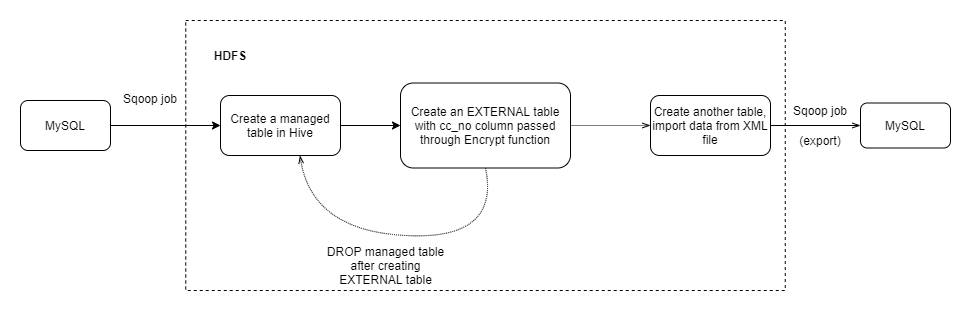

The diagram above was exported from draw.io. Its source (the exported page's mxGraphModel, read from the mxfile embedded in the PNG):
<mxGraphModel dx="1221" dy="681" grid="1" gridSize="10" guides="1" tooltips="1" connect="1" arrows="1" fold="1" page="1" pageScale="1" pageWidth="850" pageHeight="1100" math="0" shadow="0">
  <root>
    <mxCell id="0" />
    <mxCell id="1" parent="0" />
    <mxCell id="7WRh7ZVqOHqh8wCLZWC0-3" value="" style="edgeStyle=orthogonalEdgeStyle;rounded=0;orthogonalLoop=1;jettySize=auto;html=1;" edge="1" parent="1" source="7WRh7ZVqOHqh8wCLZWC0-1" target="7WRh7ZVqOHqh8wCLZWC0-2">
      <mxGeometry relative="1" as="geometry" />
    </mxCell>
    <mxCell id="7WRh7ZVqOHqh8wCLZWC0-1" value="MySQL" style="rounded=1;whiteSpace=wrap;html=1;" vertex="1" parent="1">
      <mxGeometry x="60" y="260" width="90" height="50" as="geometry" />
    </mxCell>
    <mxCell id="7WRh7ZVqOHqh8wCLZWC0-6" value="" style="edgeStyle=orthogonalEdgeStyle;rounded=0;orthogonalLoop=1;jettySize=auto;html=1;" edge="1" parent="1" source="7WRh7ZVqOHqh8wCLZWC0-2" target="7WRh7ZVqOHqh8wCLZWC0-5">
      <mxGeometry relative="1" as="geometry" />
    </mxCell>
    <mxCell id="7WRh7ZVqOHqh8wCLZWC0-2" value="Create a managed table in Hive" style="rounded=1;whiteSpace=wrap;html=1;" vertex="1" parent="1">
      <mxGeometry x="260" y="255" width="120" height="60" as="geometry" />
    </mxCell>
    <mxCell id="7WRh7ZVqOHqh8wCLZWC0-4" value="Sqoop job" style="text;html=1;strokeColor=none;fillColor=none;align=center;verticalAlign=middle;whiteSpace=wrap;rounded=0;" vertex="1" parent="1">
      <mxGeometry x="160" y="242.5" width="60" height="30" as="geometry" />
    </mxCell>
    <mxCell id="7WRh7ZVqOHqh8wCLZWC0-19" value="" style="edgeStyle=orthogonalEdgeStyle;rounded=0;orthogonalLoop=1;jettySize=auto;html=1;endArrow=openThin;endFill=0;exitX=1;exitY=0.5;exitDx=0;exitDy=0;dashed=1;dashPattern=1 1;" edge="1" parent="1" source="7WRh7ZVqOHqh8wCLZWC0-5" target="7WRh7ZVqOHqh8wCLZWC0-18">
      <mxGeometry relative="1" as="geometry">
        <mxPoint x="320" y="220" as="sourcePoint" />
      </mxGeometry>
    </mxCell>
    <mxCell id="7WRh7ZVqOHqh8wCLZWC0-5" value="Create an EXTERNAL table with cc_no column passed through Encrypt function" style="rounded=1;whiteSpace=wrap;html=1;" vertex="1" parent="1">
      <mxGeometry x="440" y="242.5" width="170" height="85" as="geometry" />
    </mxCell>
    <mxCell id="7WRh7ZVqOHqh8wCLZWC0-7" value="" style="curved=1;endArrow=openThin;html=1;rounded=0;endFill=0;dashed=1;dashPattern=1 1;exitX=0.5;exitY=1;exitDx=0;exitDy=0;entryX=0.663;entryY=1;entryDx=0;entryDy=0;entryPerimeter=0;" edge="1" parent="1" source="7WRh7ZVqOHqh8wCLZWC0-5" target="7WRh7ZVqOHqh8wCLZWC0-2">
      <mxGeometry width="50" height="50" relative="1" as="geometry">
        <mxPoint x="490" y="400" as="sourcePoint" />
        <mxPoint x="540" y="350" as="targetPoint" />
        <Array as="points">
          <mxPoint x="540" y="400" />
          <mxPoint x="350" y="390" />
        </Array>
      </mxGeometry>
    </mxCell>
    <mxCell id="7WRh7ZVqOHqh8wCLZWC0-8" value="DROP managed table after creating EXTERNAL table" style="text;html=1;strokeColor=none;fillColor=none;align=center;verticalAlign=middle;whiteSpace=wrap;rounded=0;" vertex="1" parent="1">
      <mxGeometry x="358" y="410" width="135" height="30" as="geometry" />
    </mxCell>
    <mxCell id="7WRh7ZVqOHqh8wCLZWC0-9" value="MySQL" style="rounded=1;whiteSpace=wrap;html=1;" vertex="1" parent="1">
      <mxGeometry x="900" y="262.5" width="90" height="45" as="geometry" />
    </mxCell>
    <mxCell id="7WRh7ZVqOHqh8wCLZWC0-11" value="Sqoop job" style="text;html=1;strokeColor=none;fillColor=none;align=center;verticalAlign=middle;whiteSpace=wrap;rounded=0;" vertex="1" parent="1">
      <mxGeometry x="830" y="255" width="60" height="30" as="geometry" />
    </mxCell>
    <mxCell id="7WRh7ZVqOHqh8wCLZWC0-13" value="(export)" style="text;html=1;strokeColor=none;fillColor=none;align=center;verticalAlign=middle;whiteSpace=wrap;rounded=0;" vertex="1" parent="1">
      <mxGeometry x="830" y="285" width="60" height="30" as="geometry" />
    </mxCell>
    <mxCell id="7WRh7ZVqOHqh8wCLZWC0-14" value="" style="rounded=0;whiteSpace=wrap;html=1;fillColor=none;dashed=1;strokeWidth=1;perimeterSpacing=1;" vertex="1" parent="1">
      <mxGeometry x="225.25" y="180" width="599.5" height="270" as="geometry" />
    </mxCell>
    <mxCell id="7WRh7ZVqOHqh8wCLZWC0-15" value="&lt;b&gt;HDFS&lt;/b&gt;" style="text;html=1;strokeColor=none;fillColor=none;align=center;verticalAlign=middle;whiteSpace=wrap;rounded=0;dashed=1;" vertex="1" parent="1">
      <mxGeometry x="240" y="200" width="60" height="30" as="geometry" />
    </mxCell>
    <mxCell id="7WRh7ZVqOHqh8wCLZWC0-21" value="" style="edgeStyle=orthogonalEdgeStyle;rounded=0;orthogonalLoop=1;jettySize=auto;html=1;endArrow=openThin;endFill=0;entryX=0;entryY=0.5;entryDx=0;entryDy=0;" edge="1" parent="1" source="7WRh7ZVqOHqh8wCLZWC0-18" target="7WRh7ZVqOHqh8wCLZWC0-9">
      <mxGeometry relative="1" as="geometry" />
    </mxCell>
    <mxCell id="7WRh7ZVqOHqh8wCLZWC0-18" value="Create another table, import data from XML file" style="rounded=1;whiteSpace=wrap;html=1;strokeWidth=1;fillColor=none;" vertex="1" parent="1">
      <mxGeometry x="690" y="255" width="120" height="60" as="geometry" />
    </mxCell>
  </root>
</mxGraphModel>